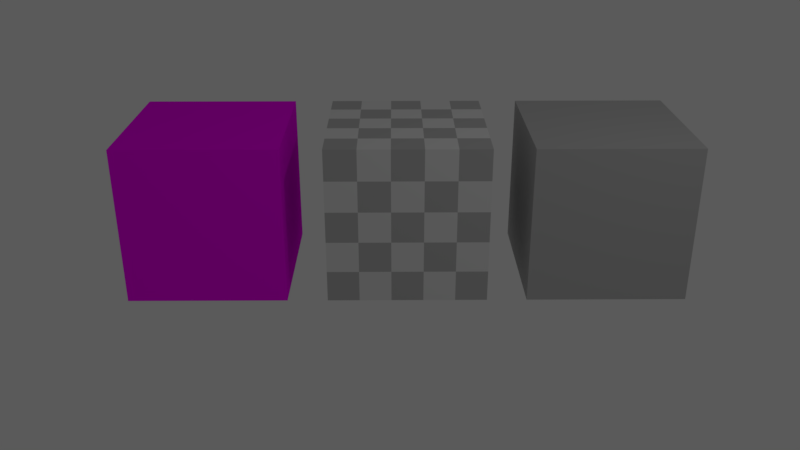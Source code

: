 # Source: params.blend  (saved by Blender 2.83.19; exported with 4.5.12 LTS)
import bpy
from mathutils import Matrix  # noqa: F401  (used for matrix-valued properties, if any)

bpy.ops.wm.read_factory_settings(use_empty=True)
scene = bpy.context.scene
scene.name = 'Scene'

# ---- collections
col_collection_1 = bpy.data.collections.new('Collection 1'); scene.collection.children.link(col_collection_1)
col_mesh = bpy.data.collections.new('Mesh'); scene.collection.children.link(col_mesh)
col_rig = bpy.data.collections.new('Rig'); scene.collection.children.link(col_rig)
col_extras = bpy.data.collections.new('Extras'); scene.collection.children.link(col_extras)

# ---- materials (node trees are filled in below, after node groups)
mat_material = bpy.data.materials.new('Material')
mat_material.alpha_threshold = 0.0
mat_material.use_transparent_shadow = False
mat_material.roughness = 0.5
mat_material.line_color = (0.0, 0.0, 0.0, 1.0)
mat_material_001 = bpy.data.materials.new('Material.001')
mat_material_001.alpha_threshold = 0.0
mat_material_001.use_transparent_shadow = False
mat_material_001.roughness = 0.5
mat_material_001.line_color = (0.0, 0.0, 0.0, 1.0)
mat_material_002 = bpy.data.materials.new('Material.002')
mat_material_002.alpha_threshold = 0.0
mat_material_002.use_transparent_shadow = False
mat_material_002.roughness = 0.5
mat_material_002.line_color = (0.0, 0.0, 0.0, 1.0)

# ---- material node trees
mat_material.use_nodes = True; mat_material.node_tree.nodes.clear()
_N = mat_material.node_tree.nodes; _L = mat_material.node_tree.links
n0 = _N.new('ShaderNodeRGB'); n0.name = 'RGB'; n0.location = (-160, 320)
n0.outputs[0].default_value = (0.4919, 0.4919, 0.4919, 1.0)
n1 = _N.new('ShaderNodeOutputMaterial'); n1.name = 'Material Output'; n1.location = (260, 327)
n2 = _N.new('ShaderNodeBsdfDiffuse'); n2.name = 'Diffuse BSDF'; n2.location = (60, 333)
_L.new(n2.outputs[0], n1.inputs[0])
_L.new(n0.outputs[0], n2.inputs[0])
n1.is_active_output = True
mat_material_001.use_nodes = True; mat_material_001.node_tree.nodes.clear()
_N = mat_material_001.node_tree.nodes; _L = mat_material_001.node_tree.links
n0 = _N.new('ShaderNodeBsdfDiffuse'); n0.name = 'Diffuse BSDF'; n0.location = (60, 333)
n1 = _N.new('ShaderNodeOutputMaterial'); n1.name = 'Material Output'; n1.location = (260, 327)
n2 = _N.new('ShaderNodeTexChecker'); n2.name = 'Checker Texture'; n2.location = (-348, 203)
n3 = _N.new('ShaderNodeMix'); n3.name = 'Mix'; n3.location = (-155, 343)
n3.data_type = 'RGBA'
n3.inputs[6].default_value = (0.8, 0.8, 0.8, 1.0)
n4 = _N.new('ShaderNodeValue'); n4.name = 'Value'; n4.location = (-350, 332)
n4.outputs[0].default_value = 0.5
_L.new(n0.outputs[0], n1.inputs[0])
_L.new(n2.outputs[0], n3.inputs[7])
_L.new(n4.outputs[0], n3.inputs[0])
_L.new(n3.outputs[2], n0.inputs[0])
n1.is_active_output = True
mat_material_002.use_nodes = True; mat_material_002.node_tree.nodes.clear()
_N = mat_material_002.node_tree.nodes; _L = mat_material_002.node_tree.links
n0 = _N.new('ShaderNodeOutputMaterial'); n0.name = 'Material Output'; n0.location = (200, 340)
n1 = _N.new('ShaderNodeBsdfDiffuse'); n1.name = 'Diffuse BSDF'; n1.location = (-20, 340)
n2 = _N.new('ShaderNodeTexImage'); n2.name = 'Image Texture'; n2.location = (-220, 320)
n2.width = 140
_L.new(n1.outputs[0], n0.inputs[0])
_L.new(n2.outputs[0], n1.inputs[0])
n0.is_active_output = True

# ---- world
world_world = bpy.data.worlds.new('World'); scene.world = world_world
world_world.use_nodes = True; world_world.node_tree.nodes.clear()
_N = world_world.node_tree.nodes; _L = world_world.node_tree.links
n0 = _N.new('ShaderNodeOutputWorld'); n0.name = 'World Output'; n0.location = (300, 300)
n1 = _N.new('ShaderNodeBackground'); n1.name = 'Background'; n1.location = (10, 300)
n1.inputs[0].default_value = (0.05088, 0.05088, 0.05088, 1.0)
n1.inputs[1].default_value = 2.0
_L.new(n1.outputs[0], n0.inputs[0])
n0.is_active_output = True
world_world.color = (0.05088, 0.05088, 0.05088)
world_world.use_sun_shadow = False
world_world.sun_shadow_jitter_overblur = 0.0
world_world.cycles.sampling_method = 'MANUAL'

# ---- cameras
cam_camera = bpy.data.cameras.new('Camera')
cam_camera.clip_end = 100.0
cam_camera.lens = 35.0
cam_camera.sensor_width = 32.0
cam_camera.sensor_height = 18.0
cam_camera.ortho_scale = 7.314
cam_camera.dof.focus_distance = 0.0
cam_camera.dof.aperture_fstop = 128.0

# ---- lights
light_lamp = bpy.data.lights.new('Lamp', 'POINT')
light_lamp.transmission_factor = 0.0
light_lamp.cutoff_distance = 30.0
light_lamp.energy = 100.0
light_lamp.shadow_buffer_clip_start = 1.001
light_lamp.shadow_soft_size = 0.1
light_lamp.shadow_maximum_resolution = 0.006
light_lamp.use_absolute_resolution = True

# ---- meshes
me_cube = bpy.data.meshes.new('Cube')
me_cube.from_pydata([(1.0, 1.0, -1.0), (1.0, -1.0, -1.0), (-1.0, -1.0, -1.0), (-1.0, 1.0, -1.0), (1.0, 1.0, 1.0), (1.0, -1.0, 1.0), (-1.0, -1.0, 1.0), (-1.0, 1.0, 1.0)], [], [(0, 1, 2, 3), (4, 7, 6, 5), (0, 4, 5, 1), (1, 5, 6, 2), (2, 6, 7, 3), (4, 0, 3, 7)])
_uv = me_cube.uv_layers.new(name='UVMap')
_uv.uv.foreach_set('vector', [1.0, 0.0, 1.0, 1.0, 0.0, 1.0, 0.0, 0.0, 1.0, 0.0, 1.0, 1.0, 0.0, 1.0, 0.0, 0.0, 1.0, 0.0, 1.0, 1.0, 0.0, 1.0, 0.0, 0.0, 1.0, 0.0, 1.0, 1.0, 0.0, 1.0, 0.0, 0.0, 1.0, 0.0, 1.0, 1.0, 0.0, 1.0, 0.0, 0.0, 1.0, 0.0, 1.0, 1.0, 0.0, 1.0, 0.0, 0.0])
me_cube.materials.append(mat_material_001)
me_cube.use_remesh_preserve_volume = False
me_cube.use_remesh_preserve_attributes = False
me_cube.use_mirror_vertex_groups = False
me_cube.update()
me_cube_002 = bpy.data.meshes.new('Cube.002')
me_cube_002.from_pydata([(1.0, 1.0, -1.0), (1.0, -1.0, -1.0), (-1.0, -1.0, -1.0), (-1.0, 1.0, -1.0), (1.0, 1.0, 1.0), (1.0, -1.0, 1.0), (-1.0, -1.0, 1.0), (-1.0, 1.0, 1.0)], [], [(0, 1, 2, 3), (4, 7, 6, 5), (0, 4, 5, 1), (1, 5, 6, 2), (2, 6, 7, 3), (4, 0, 3, 7)])
_uv = me_cube_002.uv_layers.new(name='UVMap')
_uv.uv.foreach_set('vector', [1.0, 0.0, 1.0, 1.0, 0.0, 1.0, 0.0, 0.0, 1.0, 0.0, 1.0, 1.0, 0.0, 1.0, 0.0, 0.0, 1.0, 0.0, 1.0, 1.0, 0.0, 1.0, 0.0, 0.0, 1.0, 0.0, 1.0, 1.0, 0.0, 1.0, 0.0, 0.0, 1.0, 0.0, 1.0, 1.0, 0.0, 1.0, 0.0, 0.0, 1.0, 0.0, 1.0, 1.0, 0.0, 1.0, 0.0, 0.0])
me_cube_002.materials.append(mat_material_002)
me_cube_002.use_remesh_preserve_volume = False
me_cube_002.use_remesh_preserve_attributes = False
me_cube_002.use_mirror_vertex_groups = False
me_cube_002.update()

# ---- objects
ob_cube_001 = bpy.data.objects.new('Cube.001', me_cube)
ob_cube = bpy.data.objects.new('Cube', me_cube)
ob_lamp = bpy.data.objects.new('Lamp', light_lamp)
ob_camera = bpy.data.objects.new('Camera', cam_camera)
ob_cube_002 = bpy.data.objects.new('Cube.002', me_cube_002)

# ---- transforms, parenting, visibility, modifiers, constraints
ob_cube_001.location = (2.5, 0.0, 0.0)
ob_cube_001.lock_rotations_4d = False
ob_cube_001.empty_display_type = 'ARROWS'
ob_cube_001.lineart.crease_threshold = 0.0
ob_cube_001.material_slots[0].link = 'OBJECT'; ob_cube_001.material_slots[0].material = mat_material
ob_cube.location = (0.0, 0.0, 0.0)
ob_cube.lock_rotations_4d = False
ob_cube.empty_display_type = 'ARROWS'
ob_cube.lineart.crease_threshold = 0.0
ob_lamp.location = (4.076, -3.995, 5.904)
ob_lamp.rotation_euler = (0.6503, 0.05522, 1.866)
ob_lamp.lock_rotations_4d = False
ob_lamp.empty_display_type = 'ARROWS'
ob_lamp.color = (0.0, 0.0, 0.0, 0.0)
ob_lamp.lineart.crease_threshold = 0.0
ob_camera.location = (-0.1633, -10.64, 4.385)
ob_camera.rotation_euler = (1.147, -2.506e-07, -0.007278)
ob_camera.lock_rotations_4d = False
ob_camera.empty_display_type = 'ARROWS'
ob_camera.color = (0.0, 0.0, 0.0, 0.0)
ob_camera.display_type = 'WIRE'
ob_camera.lineart.crease_threshold = 0.0
ob_cube_002.location = (-2.505, 0.0, 0.0)
ob_cube_002.lock_rotations_4d = False
ob_cube_002.empty_display_type = 'ARROWS'
ob_cube_002.lineart.crease_threshold = 0.0

# ---- collection membership
col_collection_1.objects.link(ob_cube_001)
col_collection_1.objects.link(ob_cube)
col_collection_1.objects.link(ob_lamp)
col_collection_1.objects.link(ob_camera)
col_collection_1.objects.link(ob_cube_002)

# ---- scene / render settings (as saved in the file)
scene.camera = ob_camera
scene.frame_start = 1; scene.frame_end = 250; scene.frame_set(1)
scene.render.engine = 'BLENDER_EEVEE_NEXT'
scene.render.resolution_percentage = 50
scene.render.dither_intensity = 0.0
scene.render.motion_blur_shutter = 1.0
scene.cycles.use_denoising = False
scene.cycles.samples = 128
scene.cycles.sampling_pattern = 'TABULATED_SOBOL'
scene.cycles.use_adaptive_sampling = False
scene.cycles.use_light_tree = False
scene.cycles.blur_glossy = 0.0
scene.cycles.sample_clamp_indirect = 0.0
scene.view_settings.view_transform = 'Standard'
bpy.context.view_layer.update()
